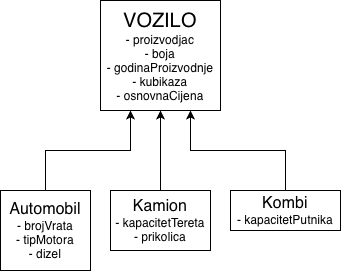

The diagram above was exported from draw.io. Its source (the exported page's mxGraphModel, read from the mxfile embedded in the PNG):
<mxGraphModel dx="813" dy="489" grid="1" gridSize="10" guides="1" tooltips="1" connect="1" arrows="1" fold="1" page="1" pageScale="1" pageWidth="850" pageHeight="1100" math="0" shadow="0">
  <root>
    <mxCell id="0" />
    <mxCell id="1" parent="0" />
    <mxCell id="c8fD5ClwNOQJYT9hPgSi-1" value="&lt;font style=&quot;font-size: 20px;&quot;&gt;VOZILO&lt;/font&gt;&lt;div&gt;&lt;font&gt;- proizvodjac&lt;/font&gt;&lt;/div&gt;&lt;div&gt;&lt;font&gt;- boja&lt;/font&gt;&lt;/div&gt;&lt;div&gt;&lt;font&gt;- godinaProizvodnje&lt;/font&gt;&lt;/div&gt;&lt;div&gt;&lt;font&gt;- kubikaza&lt;/font&gt;&lt;/div&gt;&lt;div&gt;&lt;font&gt;- osnovnaCijena&lt;/font&gt;&lt;/div&gt;" style="rounded=0;whiteSpace=wrap;html=1;" parent="1" vertex="1">
      <mxGeometry x="340" y="270" width="120" height="110" as="geometry" />
    </mxCell>
    <mxCell id="c8fD5ClwNOQJYT9hPgSi-10" style="edgeStyle=orthogonalEdgeStyle;rounded=0;orthogonalLoop=1;jettySize=auto;html=1;exitX=0.5;exitY=0;exitDx=0;exitDy=0;entryX=0.25;entryY=1;entryDx=0;entryDy=0;" parent="1" source="c8fD5ClwNOQJYT9hPgSi-2" target="c8fD5ClwNOQJYT9hPgSi-1" edge="1">
      <mxGeometry relative="1" as="geometry" />
    </mxCell>
    <mxCell id="c8fD5ClwNOQJYT9hPgSi-2" value="&lt;font style=&quot;font-size: 16px;&quot;&gt;Automobil&lt;/font&gt;&lt;div&gt;&lt;font&gt;- brojVrata&lt;/font&gt;&lt;/div&gt;&lt;div&gt;&lt;font&gt;- tipMotora&lt;/font&gt;&lt;/div&gt;&lt;div&gt;&lt;font&gt;- dizel&lt;/font&gt;&lt;/div&gt;" style="rounded=0;whiteSpace=wrap;html=1;" parent="1" vertex="1">
      <mxGeometry x="240" y="460" width="90" height="80" as="geometry" />
    </mxCell>
    <mxCell id="c8fD5ClwNOQJYT9hPgSi-5" style="edgeStyle=orthogonalEdgeStyle;rounded=0;orthogonalLoop=1;jettySize=auto;html=1;exitX=0.5;exitY=0;exitDx=0;exitDy=0;entryX=0.5;entryY=1;entryDx=0;entryDy=0;" parent="1" source="c8fD5ClwNOQJYT9hPgSi-4" target="c8fD5ClwNOQJYT9hPgSi-1" edge="1">
      <mxGeometry relative="1" as="geometry" />
    </mxCell>
    <mxCell id="c8fD5ClwNOQJYT9hPgSi-4" value="&lt;font style=&quot;font-size: 16px;&quot;&gt;Kamion&lt;/font&gt;&lt;div&gt;&lt;font&gt;- kapacitetTereta&lt;/font&gt;&lt;/div&gt;&lt;div&gt;&lt;font&gt;- prikolica&lt;/font&gt;&lt;/div&gt;" style="rounded=0;whiteSpace=wrap;html=1;" parent="1" vertex="1">
      <mxGeometry x="350" y="460" width="100" height="60" as="geometry" />
    </mxCell>
    <mxCell id="c8fD5ClwNOQJYT9hPgSi-9" style="edgeStyle=orthogonalEdgeStyle;rounded=0;orthogonalLoop=1;jettySize=auto;html=1;exitX=0.5;exitY=0;exitDx=0;exitDy=0;entryX=0.75;entryY=1;entryDx=0;entryDy=0;" parent="1" source="c8fD5ClwNOQJYT9hPgSi-6" target="c8fD5ClwNOQJYT9hPgSi-1" edge="1">
      <mxGeometry relative="1" as="geometry" />
    </mxCell>
    <mxCell id="c8fD5ClwNOQJYT9hPgSi-6" value="&lt;font style=&quot;font-size: 16px;&quot;&gt;Kombi&lt;/font&gt;&lt;div&gt;&lt;font&gt;- kapacitetPutnika&lt;/font&gt;&lt;/div&gt;" style="rounded=0;whiteSpace=wrap;html=1;" parent="1" vertex="1">
      <mxGeometry x="470" y="460" width="110" height="40" as="geometry" />
    </mxCell>
  </root>
</mxGraphModel>